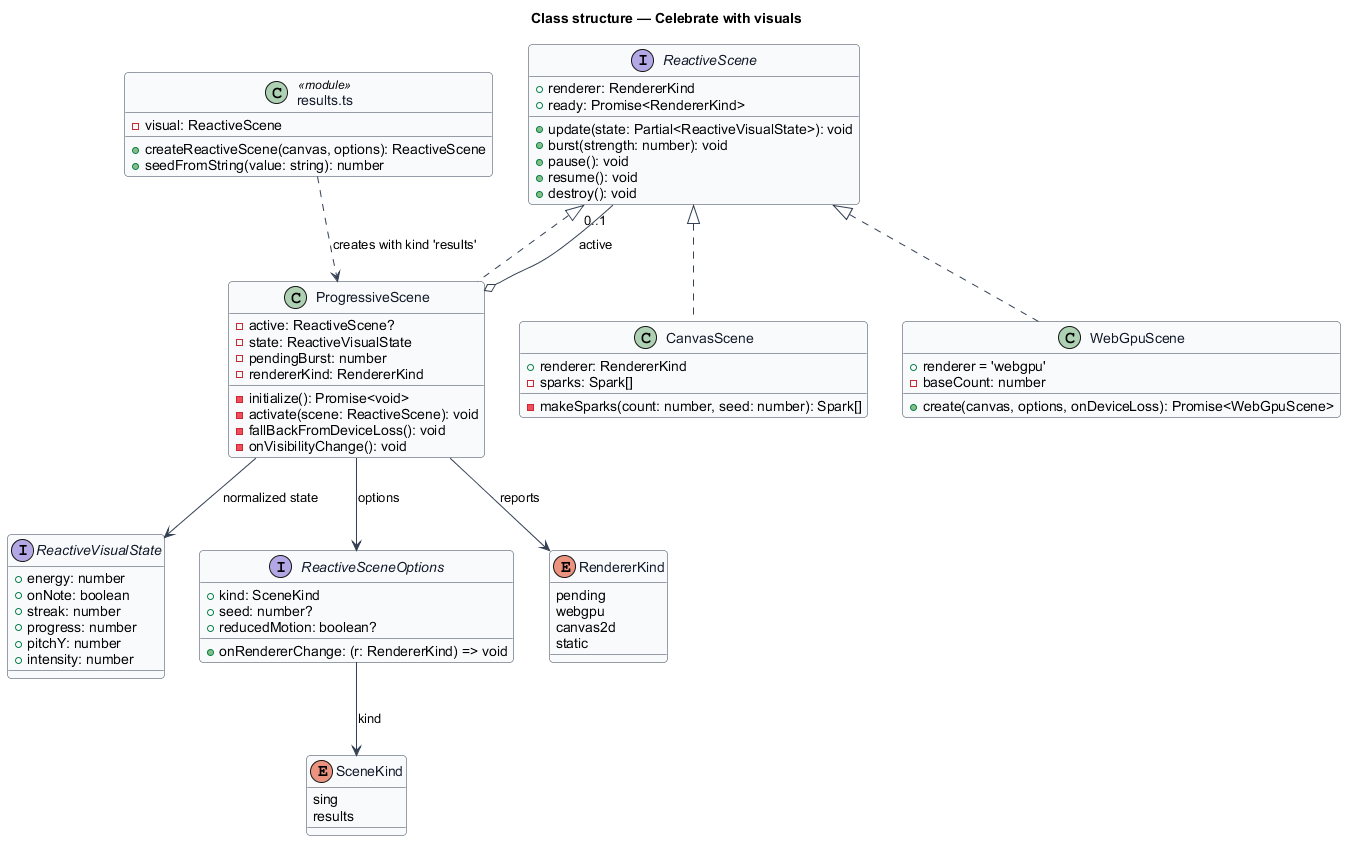

The diagram above was rendered by PlantUML. Its source (embedded in the PNG):
@startuml
' --- shared skin header ---
skinparam backgroundColor #FFFFFF
skinparam shadowing false
skinparam roundcorner 8
skinparam defaultFontName Arial
skinparam ArrowColor #344054
skinparam class {
  BorderColor #344054
  FontColor #101828
  BackgroundColor #F9FAFB
}
' --------------------------
title Class structure — Celebrate with visuals

interface ReactiveScene {
  +renderer: RendererKind
  +ready: Promise<RendererKind>
  +update(state: Partial<ReactiveVisualState>): void
  +burst(strength: number): void
  +pause(): void
  +resume(): void
  +destroy(): void
}

interface ReactiveVisualState {
  +energy: number
  +onNote: boolean
  +streak: number
  +progress: number
  +pitchY: number
  +intensity: number
}

interface ReactiveSceneOptions {
  +kind: SceneKind
  +seed: number?
  +reducedMotion: boolean?
  +onRendererChange: (r: RendererKind) => void
}

enum RendererKind {
  pending
  webgpu
  canvas2d
  static
}

enum SceneKind {
  sing
  results
}

class ProgressiveScene {
  -active: ReactiveScene?
  -state: ReactiveVisualState
  -pendingBurst: number
  -rendererKind: RendererKind
  -initialize(): Promise<void>
  -activate(scene: ReactiveScene): void
  -fallBackFromDeviceLoss(): void
  -onVisibilityChange(): void
}

class WebGpuScene {
  +renderer = 'webgpu'
  +create(canvas, options, onDeviceLoss): Promise<WebGpuScene>
  -baseCount: number
}

class CanvasScene {
  +renderer: RendererKind
  -sparks: Spark[]
  -makeSparks(count: number, seed: number): Spark[]
}

class "results.ts" as ResultsMod <<module>> {
  -visual: ReactiveScene
  +createReactiveScene(canvas, options): ReactiveScene
  +seedFromString(value: string): number
}

ReactiveScene <|.. ProgressiveScene
ReactiveScene <|.. WebGpuScene
ReactiveScene <|.. CanvasScene
ProgressiveScene o-- "0..1" ReactiveScene : active
ProgressiveScene --> ReactiveVisualState : normalized state
ProgressiveScene --> ReactiveSceneOptions : options
ProgressiveScene --> RendererKind : reports
ReactiveSceneOptions --> SceneKind : kind
ResultsMod ..> ProgressiveScene : creates with kind 'results'
@enduml